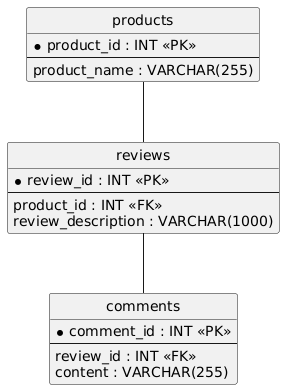

The diagram above was rendered by PlantUML. Its source (embedded in the PNG):
@startuml
hide circle
skinparam linetype ortho

entity "products" as products {
  * product_id : INT <<PK>>
  --
  product_name : VARCHAR(255)
}

entity "reviews" as reviews {
  * review_id : INT <<PK>>
  --
  product_id : INT <<FK>>
  review_description : VARCHAR(1000)
}

entity "comments" as comments {
  * comment_id : INT <<PK>>
  --
  review_id : INT <<FK>>
  content : VARCHAR(255)
}

products -- reviews
reviews -- comments
@enduml